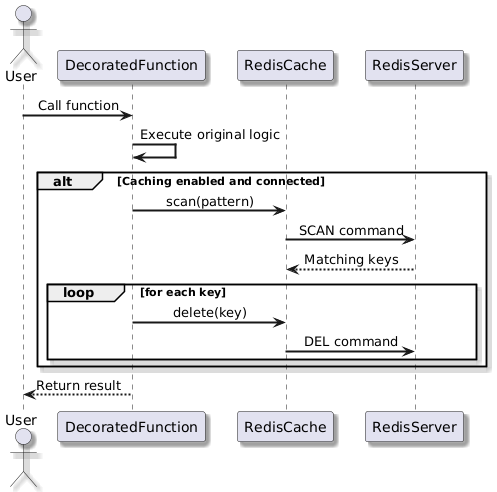

The diagram above was rendered by PlantUML. Its source (embedded in the PNG):
@startuml
skinparam componentStyle uml2
skinparam defaultFontName Arial
skinparam defaultTextAlignment center
skinparam shadowing true
skinparam arrowThickness 2
skinparam componentBorderColor Black
skinparam queueBackgroundColor LightGray

actor User
participant DecoratedFunction
participant RedisCache
participant RedisServer

User -> DecoratedFunction: Call function
DecoratedFunction -> DecoratedFunction: Execute original logic
alt Caching enabled and connected
DecoratedFunction -> RedisCache: scan(pattern)
RedisCache -> RedisServer: SCAN command
RedisServer --> RedisCache: Matching keys
loop for each key
  DecoratedFunction -> RedisCache: delete(key)
  RedisCache -> RedisServer: DEL command
end
end
DecoratedFunction --> User: Return result
@enduml